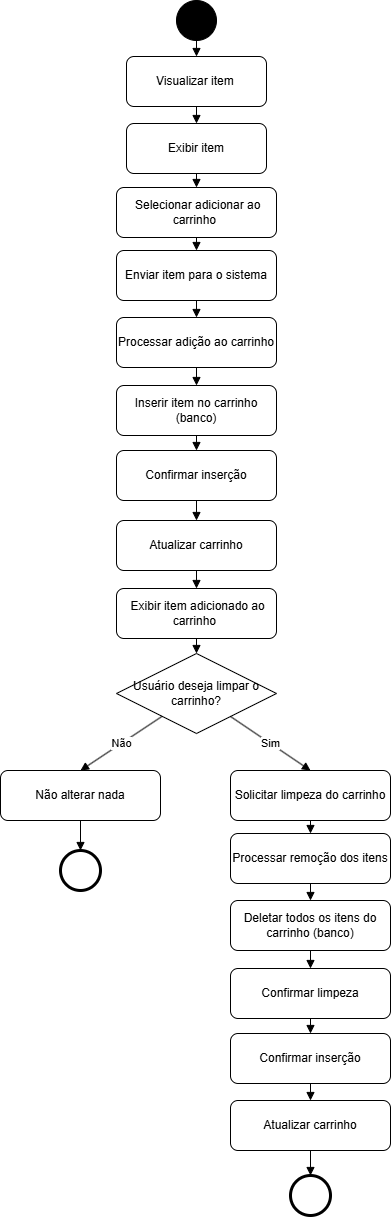

The diagram above was exported from draw.io. Its source (the exported page's mxGraphModel, read from the mxfile embedded in the PNG):
<mxGraphModel dx="1641" dy="819" grid="1" gridSize="10" guides="1" tooltips="1" connect="1" arrows="1" fold="1" page="1" pageScale="1" pageWidth="827" pageHeight="1169" math="0" shadow="0">
  <root>
    <mxCell id="0" />
    <mxCell id="1" parent="0" />
    <mxCell id="aTQEBfIrg4jrj6p-wX6i-1" parent="1" style="ellipse;aspect=fixed;fillColor=#000000;" value="" vertex="1">
      <mxGeometry height="40" width="40" x="376" y="10" as="geometry" />
    </mxCell>
    <mxCell id="aTQEBfIrg4jrj6p-wX6i-2" parent="1" style="rounded=1;whiteSpace=wrap;html=1;" value="Visualizar item&lt;span style=&quot;white-space: pre;&quot;&gt;&#09;&lt;/span&gt; " vertex="1">
      <mxGeometry height="50" width="140" x="326" y="66" as="geometry" />
    </mxCell>
    <mxCell id="aTQEBfIrg4jrj6p-wX6i-3" parent="1" style="rounded=1;whiteSpace=wrap;html=1;" value="  Exibir item " vertex="1">
      <mxGeometry height="50" width="140" x="326" y="133" as="geometry" />
    </mxCell>
    <mxCell id="aTQEBfIrg4jrj6p-wX6i-4" parent="1" style="rounded=1;whiteSpace=wrap;html=1;" value="&amp;nbsp;Selecionar adicionar ao carrinho&amp;nbsp;" vertex="1">
      <mxGeometry height="50" width="160" x="316" y="197" as="geometry" />
    </mxCell>
    <mxCell id="aTQEBfIrg4jrj6p-wX6i-5" parent="1" style="rhombus;whiteSpace=wrap;html=1;" value="Usuário deseja limpar o carrinho? " vertex="1">
      <mxGeometry height="80" width="160" x="316" y="663" as="geometry" />
    </mxCell>
    <mxCell id="aTQEBfIrg4jrj6p-wX6i-6" edge="1" parent="1" source="aTQEBfIrg4jrj6p-wX6i-1" style="endArrow=block;html=1;" target="aTQEBfIrg4jrj6p-wX6i-2" value="">
      <mxGeometry relative="1" as="geometry" />
    </mxCell>
    <mxCell id="aTQEBfIrg4jrj6p-wX6i-7" edge="1" parent="1" source="aTQEBfIrg4jrj6p-wX6i-2" style="endArrow=block;html=1;" target="aTQEBfIrg4jrj6p-wX6i-3" value="">
      <mxGeometry relative="1" as="geometry" />
    </mxCell>
    <mxCell id="aTQEBfIrg4jrj6p-wX6i-8" edge="1" parent="1" source="aTQEBfIrg4jrj6p-wX6i-3" style="endArrow=block;html=1;" target="aTQEBfIrg4jrj6p-wX6i-4" value="">
      <mxGeometry relative="1" as="geometry" />
    </mxCell>
    <mxCell id="aTQEBfIrg4jrj6p-wX6i-9" edge="1" parent="1" source="aTQEBfIrg4jrj6p-wX6i-4" style="endArrow=block;html=1;entryX=0.5;entryY=0;entryDx=0;entryDy=0;" target="aTQEBfIrg4jrj6p-wX6i-12" value="">
      <mxGeometry relative="1" as="geometry">
        <mxPoint x="396" y="390" as="targetPoint" />
      </mxGeometry>
    </mxCell>
    <mxCell id="aTQEBfIrg4jrj6p-wX6i-10" edge="1" parent="1" source="aTQEBfIrg4jrj6p-wX6i-5" style="endArrow=block;html=1;entryX=0.5;entryY=0;entryDx=0;entryDy=0;" target="aTQEBfIrg4jrj6p-wX6i-39" value="Sim">
      <mxGeometry relative="1" as="geometry">
        <mxPoint x="483" y="778" as="targetPoint" />
      </mxGeometry>
    </mxCell>
    <mxCell id="aTQEBfIrg4jrj6p-wX6i-11" edge="1" parent="1" source="aTQEBfIrg4jrj6p-wX6i-5" style="endArrow=block;html=1;entryX=0.5;entryY=0;entryDx=0;entryDy=0;" target="aTQEBfIrg4jrj6p-wX6i-25" value="Não">
      <mxGeometry relative="1" as="geometry">
        <mxPoint x="290" y="780" as="targetPoint" />
      </mxGeometry>
    </mxCell>
    <mxCell id="aTQEBfIrg4jrj6p-wX6i-12" parent="1" style="rounded=1;whiteSpace=wrap;html=1;" value="  Enviar item para o sistema " vertex="1">
      <mxGeometry height="50" width="160" x="316" y="260" as="geometry" />
    </mxCell>
    <mxCell id="aTQEBfIrg4jrj6p-wX6i-13" parent="1" style="rounded=1;whiteSpace=wrap;html=1;" value="   Processar adição ao carrinho " vertex="1">
      <mxGeometry height="50" width="160" x="316" y="327" as="geometry" />
    </mxCell>
    <mxCell id="aTQEBfIrg4jrj6p-wX6i-14" edge="1" parent="1" source="aTQEBfIrg4jrj6p-wX6i-13" style="endArrow=block;html=1;entryX=0.5;entryY=0;entryDx=0;entryDy=0;" target="aTQEBfIrg4jrj6p-wX6i-15" value="">
      <mxGeometry relative="1" as="geometry">
        <mxPoint x="396" y="590" as="targetPoint" />
      </mxGeometry>
    </mxCell>
    <mxCell id="aTQEBfIrg4jrj6p-wX6i-15" parent="1" style="rounded=1;whiteSpace=wrap;html=1;" value="   Inserir item no carrinho (banco) " vertex="1">
      <mxGeometry height="50" width="160" x="316" y="395" as="geometry" />
    </mxCell>
    <mxCell id="aTQEBfIrg4jrj6p-wX6i-16" edge="1" parent="1" source="aTQEBfIrg4jrj6p-wX6i-17" style="endArrow=block;html=1;entryX=0.5;entryY=0;entryDx=0;entryDy=0;exitX=0.5;exitY=1;exitDx=0;exitDy=0;" target="aTQEBfIrg4jrj6p-wX6i-18" value="">
      <mxGeometry relative="1" as="geometry">
        <mxPoint x="396" y="450" as="sourcePoint" />
        <mxPoint x="396" y="593" as="targetPoint" />
      </mxGeometry>
    </mxCell>
    <mxCell id="aTQEBfIrg4jrj6p-wX6i-17" parent="1" style="rounded=1;whiteSpace=wrap;html=1;" value="&amp;nbsp;Confirmar inserção&amp;nbsp;" vertex="1">
      <mxGeometry height="50" width="160" x="316" y="460" as="geometry" />
    </mxCell>
    <mxCell id="aTQEBfIrg4jrj6p-wX6i-18" parent="1" style="rounded=1;whiteSpace=wrap;html=1;" value="   Atualizar carrinho " vertex="1">
      <mxGeometry height="50" width="160" x="316" y="530" as="geometry" />
    </mxCell>
    <mxCell id="aTQEBfIrg4jrj6p-wX6i-19" edge="1" parent="1" source="aTQEBfIrg4jrj6p-wX6i-18" style="endArrow=block;html=1;entryX=0.5;entryY=0;entryDx=0;entryDy=0;" target="aTQEBfIrg4jrj6p-wX6i-20" value="">
      <mxGeometry relative="1" as="geometry">
        <mxPoint x="396" y="793" as="targetPoint" />
      </mxGeometry>
    </mxCell>
    <mxCell id="aTQEBfIrg4jrj6p-wX6i-20" parent="1" style="rounded=1;whiteSpace=wrap;html=1;" value="&amp;nbsp;Exibir item adicionado ao carrinho&amp;nbsp;" vertex="1">
      <mxGeometry height="50" width="160" x="316" y="598" as="geometry" />
    </mxCell>
    <mxCell id="aTQEBfIrg4jrj6p-wX6i-21" edge="1" parent="1" source="aTQEBfIrg4jrj6p-wX6i-20" style="endArrow=block;html=1;entryX=0.5;entryY=0;entryDx=0;entryDy=0;exitX=0.5;exitY=1;exitDx=0;exitDy=0;" target="aTQEBfIrg4jrj6p-wX6i-5" value="">
      <mxGeometry relative="1" as="geometry">
        <mxPoint x="375" y="652" as="sourcePoint" />
        <mxPoint x="596" y="697" as="targetPoint" />
      </mxGeometry>
    </mxCell>
    <mxCell id="aTQEBfIrg4jrj6p-wX6i-22" edge="1" parent="1" source="aTQEBfIrg4jrj6p-wX6i-15" style="endArrow=block;html=1;entryX=0.5;entryY=0;entryDx=0;entryDy=0;exitX=0.5;exitY=1;exitDx=0;exitDy=0;" target="aTQEBfIrg4jrj6p-wX6i-17" value="">
      <mxGeometry relative="1" as="geometry">
        <mxPoint x="677" y="380" as="sourcePoint" />
        <mxPoint x="556" y="390" as="targetPoint" />
      </mxGeometry>
    </mxCell>
    <mxCell id="aTQEBfIrg4jrj6p-wX6i-23" parent="1" style="ellipse;aspect=fixed;strokeWidth=3;" value="" vertex="1">
      <mxGeometry height="40" width="40" x="260" y="860" as="geometry" />
    </mxCell>
    <mxCell id="aTQEBfIrg4jrj6p-wX6i-25" parent="1" style="rounded=1;whiteSpace=wrap;html=1;" value="Não alterar nada" vertex="1">
      <mxGeometry height="50" width="160" x="200" y="780" as="geometry" />
    </mxCell>
    <mxCell id="aTQEBfIrg4jrj6p-wX6i-26" edge="1" parent="1" source="aTQEBfIrg4jrj6p-wX6i-25" style="endArrow=block;html=1;entryX=0.5;entryY=0;entryDx=0;entryDy=0;exitX=0.5;exitY=1;exitDx=0;exitDy=0;" target="aTQEBfIrg4jrj6p-wX6i-23" value="">
      <mxGeometry relative="1" as="geometry">
        <mxPoint x="270" y="860" as="sourcePoint" />
        <mxPoint x="270" y="875" as="targetPoint" />
      </mxGeometry>
    </mxCell>
    <mxCell id="aTQEBfIrg4jrj6p-wX6i-38" edge="1" parent="1" source="aTQEBfIrg4jrj6p-wX6i-12" style="endArrow=block;html=1;entryX=0.5;entryY=0;entryDx=0;entryDy=0;exitX=0.5;exitY=1;exitDx=0;exitDy=0;" target="aTQEBfIrg4jrj6p-wX6i-13" value="">
      <mxGeometry relative="1" as="geometry">
        <mxPoint x="570" y="300" as="sourcePoint" />
        <mxPoint x="570" y="313" as="targetPoint" />
      </mxGeometry>
    </mxCell>
    <mxCell id="aTQEBfIrg4jrj6p-wX6i-39" parent="1" style="rounded=1;whiteSpace=wrap;html=1;" value="Solicitar limpeza do carrinho " vertex="1">
      <mxGeometry height="50" width="160" x="430" y="780" as="geometry" />
    </mxCell>
    <mxCell id="aTQEBfIrg4jrj6p-wX6i-40" edge="1" parent="1" source="aTQEBfIrg4jrj6p-wX6i-39" style="endArrow=block;html=1;entryX=0.5;entryY=0;entryDx=0;entryDy=0;" target="aTQEBfIrg4jrj6p-wX6i-41" value="">
      <mxGeometry relative="1" as="geometry">
        <mxPoint x="510" y="973" as="targetPoint" />
      </mxGeometry>
    </mxCell>
    <mxCell id="aTQEBfIrg4jrj6p-wX6i-41" parent="1" style="rounded=1;whiteSpace=wrap;html=1;" value="   Processar remoção dos itens  " vertex="1">
      <mxGeometry height="50" width="160" x="430" y="843" as="geometry" />
    </mxCell>
    <mxCell id="aTQEBfIrg4jrj6p-wX6i-42" parent="1" style="rounded=1;whiteSpace=wrap;html=1;" value="   Deletar todos os itens do carrinho (banco)  " vertex="1">
      <mxGeometry height="50" width="160" x="430" y="910" as="geometry" />
    </mxCell>
    <mxCell id="aTQEBfIrg4jrj6p-wX6i-43" edge="1" parent="1" source="aTQEBfIrg4jrj6p-wX6i-42" style="endArrow=block;html=1;entryX=0.5;entryY=0;entryDx=0;entryDy=0;" target="aTQEBfIrg4jrj6p-wX6i-44" value="">
      <mxGeometry relative="1" as="geometry">
        <mxPoint x="510" y="1173" as="targetPoint" />
      </mxGeometry>
    </mxCell>
    <mxCell id="aTQEBfIrg4jrj6p-wX6i-44" parent="1" style="rounded=1;whiteSpace=wrap;html=1;" value="    Confirmar limpeza  " vertex="1">
      <mxGeometry height="50" width="160" x="430" y="978" as="geometry" />
    </mxCell>
    <mxCell id="aTQEBfIrg4jrj6p-wX6i-45" parent="1" style="rounded=1;whiteSpace=wrap;html=1;" value="&amp;nbsp;Confirmar inserção&amp;nbsp;" vertex="1">
      <mxGeometry height="50" width="160" x="430" y="1043" as="geometry" />
    </mxCell>
    <mxCell id="aTQEBfIrg4jrj6p-wX6i-46" edge="1" parent="1" source="aTQEBfIrg4jrj6p-wX6i-44" style="endArrow=block;html=1;entryX=0.5;entryY=0;entryDx=0;entryDy=0;exitX=0.5;exitY=1;exitDx=0;exitDy=0;" target="aTQEBfIrg4jrj6p-wX6i-45" value="">
      <mxGeometry relative="1" as="geometry">
        <mxPoint x="791" y="963" as="sourcePoint" />
        <mxPoint x="670" y="973" as="targetPoint" />
      </mxGeometry>
    </mxCell>
    <mxCell id="aTQEBfIrg4jrj6p-wX6i-47" edge="1" parent="1" source="aTQEBfIrg4jrj6p-wX6i-41" style="endArrow=block;html=1;entryX=0.5;entryY=0;entryDx=0;entryDy=0;exitX=0.5;exitY=1;exitDx=0;exitDy=0;" target="aTQEBfIrg4jrj6p-wX6i-42" value="">
      <mxGeometry relative="1" as="geometry">
        <mxPoint x="684" y="883" as="sourcePoint" />
        <mxPoint x="684" y="896" as="targetPoint" />
      </mxGeometry>
    </mxCell>
    <mxCell id="aTQEBfIrg4jrj6p-wX6i-49" edge="1" parent="1" style="endArrow=block;html=1;entryX=0.5;entryY=0;entryDx=0;entryDy=0;exitX=0.5;exitY=1;exitDx=0;exitDy=0;" target="aTQEBfIrg4jrj6p-wX6i-50" value="">
      <mxGeometry relative="1" as="geometry">
        <mxPoint x="510" y="1093" as="sourcePoint" />
        <mxPoint x="510" y="1123" as="targetPoint" />
      </mxGeometry>
    </mxCell>
    <mxCell id="aTQEBfIrg4jrj6p-wX6i-50" parent="1" style="rounded=1;whiteSpace=wrap;html=1;" value="Atualizar carrinho " vertex="1">
      <mxGeometry height="50" width="160" x="430" y="1110" as="geometry" />
    </mxCell>
    <mxCell id="aTQEBfIrg4jrj6p-wX6i-51" parent="1" style="ellipse;aspect=fixed;strokeWidth=3;" value="" vertex="1">
      <mxGeometry height="40" width="40" x="490" y="1185" as="geometry" />
    </mxCell>
    <mxCell id="aTQEBfIrg4jrj6p-wX6i-52" edge="1" parent="1" style="endArrow=block;html=1;entryX=0.5;entryY=0;entryDx=0;entryDy=0;exitX=0.5;exitY=1;exitDx=0;exitDy=0;" target="aTQEBfIrg4jrj6p-wX6i-51" value="">
      <mxGeometry relative="1" as="geometry">
        <mxPoint x="510" y="1160" as="sourcePoint" />
        <mxPoint x="500" y="1205" as="targetPoint" />
      </mxGeometry>
    </mxCell>
  </root>
</mxGraphModel>